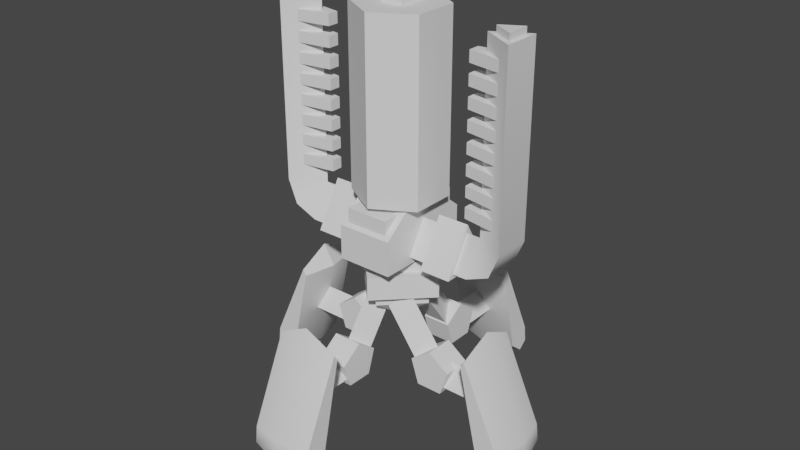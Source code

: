 # Source: crawler_aa.blend  (saved by Blender 2.80.75; exported with 4.5.12 LTS)
import bpy
from mathutils import Matrix  # noqa: F401  (used for matrix-valued properties, if any)

bpy.ops.wm.read_factory_settings(use_empty=True)
scene = bpy.context.scene
scene.name = 'Scene'

# ---- collections
col_collection = bpy.data.collections.new('Collection'); scene.collection.children.link(col_collection)

# ---- world
world_world = bpy.data.worlds.new('World'); scene.world = world_world
world_world.use_nodes = True; world_world.node_tree.nodes.clear()
_N = world_world.node_tree.nodes; _L = world_world.node_tree.links
n0 = _N.new('ShaderNodeOutputWorld'); n0.name = 'World Output'; n0.location = (300, 300)
n1 = _N.new('ShaderNodeBackground'); n1.name = 'Background'; n1.location = (10, 300)
n1.inputs[0].default_value = (0.05088, 0.05088, 0.05088, 1.0)
_L.new(n1.outputs[0], n0.inputs[0])
n0.is_active_output = True
world_world.color = (0.05088, 0.05088, 0.05088)
world_world.use_sun_shadow = False
world_world.sun_shadow_jitter_overblur = 0.0

# ---- meshes
me_cube_003 = bpy.data.meshes.new('Cube.003')
me_cube_003.from_pydata([(-1.647, -0.2632, 1.854), (-1.594, -0.2632, 1.764), (-1.9, -0.2632, 0.4022), (-2.111, -0.2632, 0.2299), (-2.246, -0.2632, 0.344), (-2.216, -0.2632, 0.601), (-1.659, 0.2165, 2.091), (-1.477, 0.2165, 1.783), (-1.801, 0.2165, 0.3412), (-2.112, 0.2165, 0.08726), (-2.361, 0.2165, 0.2983), (-2.323, 0.2165, 0.6307), (-1.647, 0.6962, 1.854), (-1.594, 0.6962, 1.764), (-1.9, 0.6962, 0.4022), (-2.111, 0.6962, 0.2299), (-2.246, 0.6962, 0.344), (-2.216, 0.6962, 0.601), (-1.903, 0.3572, 0.4451), (-1.903, 0.07568, 0.4451), (-1.93, 0.2165, -0.2323), (-2.175, 0.2165, 0.3712), (-1.708, 0.3838, 1.046), (-0.9848, 0.2158, 1.382), (-0.9848, 0.3838, 1.046), (-1.708, 0.2158, 1.382), (-1.708, 0.04777, 1.046), (-0.9848, 0.04777, 1.046), (-1.066, 0.4282, 0.9544), (-1.066, 0.003444, 0.9544), (-1.184, 0.4282, 1.318), (-1.184, 0.003444, 1.318), (-0.8745, 0.4282, 1.543), (-0.6928, 0.3838, 1.177), (-0.2672, 0.2158, 2.342), (0.00545, 0.3838, 2.146), (-0.9654, 0.2158, 1.374), (-0.6928, 0.04777, 1.177), (-0.8745, 0.003444, 1.543), (0.00545, 0.04777, 2.146), (-0.6834, 0.003444, 0.9544), (-0.6834, 0.4282, 0.9544), (-0.5653, 0.003444, 1.318), (-0.5653, 0.4282, 1.318), (0.2632, -1.647, 1.854), (0.2632, -1.594, 1.764), (0.2632, -1.9, 0.4022), (0.2632, -2.111, 0.2299), (0.2632, -2.246, 0.344), (0.2632, -2.216, 0.601), (-0.2165, -1.659, 2.091), (-0.2165, -1.477, 1.783), (-0.2165, -1.801, 0.3412), (-0.2165, -2.112, 0.08726), (-0.2165, -2.361, 0.2983), (-0.2165, -2.323, 0.6307), (-0.6962, -1.647, 1.854), (-0.6962, -1.594, 1.764), (-0.6962, -1.9, 0.4022), (-0.6962, -2.111, 0.2299), (-0.6962, -2.246, 0.344), (-0.6962, -2.216, 0.601), (-0.3572, -1.903, 0.4451), (-0.07568, -1.903, 0.4451), (-0.2165, -1.93, -0.2323), (-0.2165, -2.175, 0.3712), (-0.3838, -1.708, 1.046), (-0.2158, -0.9848, 1.382), (-0.3838, -0.9848, 1.046), (-0.2158, -1.708, 1.382), (-0.04777, -1.708, 1.046), (-0.04777, -0.9848, 1.046), (-0.4282, -1.066, 0.9544), (-0.003444, -1.066, 0.9544), (-0.4282, -1.184, 1.318), (-0.003444, -1.184, 1.318), (-0.4282, -0.8745, 1.543), (-0.3838, -0.6928, 1.177), (-0.2158, -0.2672, 2.342), (-0.3838, 0.00545, 2.146), (-0.2158, -0.9654, 1.374), (-0.04777, -0.6928, 1.177), (-0.003444, -0.8745, 1.543), (-0.04777, 0.00545, 2.146), (-0.003444, -0.6834, 0.9544), (-0.4282, -0.6834, 0.9544), (-0.003444, -0.5653, 1.318), (-0.4282, -0.5653, 1.318), (1.647, 0.2632, 1.854), (1.594, 0.2632, 1.764), (1.9, 0.2632, 0.4022), (2.111, 0.2632, 0.2299), (2.246, 0.2632, 0.344), (2.216, 0.2632, 0.601), (1.659, -0.2165, 2.091), (1.477, -0.2165, 1.783), (1.801, -0.2165, 0.3412), (2.112, -0.2165, 0.08726), (2.361, -0.2165, 0.2983), (2.323, -0.2165, 0.6307), (1.647, -0.6962, 1.854), (1.594, -0.6962, 1.764), (1.9, -0.6962, 0.4022), (2.111, -0.6962, 0.2299), (2.246, -0.6962, 0.344), (2.216, -0.6962, 0.601), (1.903, -0.3572, 0.4451), (1.903, -0.07568, 0.4451), (1.93, -0.2165, -0.2323), (2.175, -0.2165, 0.3712), (1.708, -0.3838, 1.046), (0.9848, -0.2158, 1.382), (0.9848, -0.3838, 1.046), (1.708, -0.2158, 1.382), (1.708, -0.04777, 1.046), (0.9848, -0.04777, 1.046), (1.066, -0.4282, 0.9544), (1.066, -0.003444, 0.9544), (1.184, -0.4282, 1.318), (1.184, -0.003444, 1.318), (0.8745, -0.4282, 1.543), (0.6928, -0.3838, 1.177), (0.2672, -0.2158, 2.342), (-0.00545, -0.3838, 2.146), (0.9654, -0.2158, 1.374), (0.6928, -0.04777, 1.177), (0.8745, -0.003444, 1.543), (-0.00545, -0.04777, 2.146), (0.6834, -0.003444, 0.9544), (0.6834, -0.4282, 0.9544), (0.5653, -0.003444, 1.318), (0.5653, -0.4282, 1.318), (-0.2632, 1.647, 1.854), (-0.2632, 1.594, 1.764), (-0.2632, 1.9, 0.4022), (-0.2632, 2.111, 0.2299), (-0.2632, 2.246, 0.344), (-0.2632, 2.216, 0.601), (0.2165, 1.659, 2.091), (0.2165, 1.477, 1.783), (0.2165, 1.801, 0.3412), (0.2165, 2.112, 0.08726), (0.2165, 2.361, 0.2983), (0.2165, 2.323, 0.6307), (0.6962, 1.647, 1.854), (0.6962, 1.594, 1.764), (0.6962, 1.9, 0.4022), (0.6962, 2.111, 0.2299), (0.6962, 2.246, 0.344), (0.6962, 2.216, 0.601), (0.3572, 1.903, 0.4451), (0.07568, 1.903, 0.4451), (0.2165, 1.93, -0.2323), (0.2165, 2.175, 0.3712), (0.3838, 1.708, 1.046), (0.2158, 0.9848, 1.382), (0.3838, 0.9848, 1.046), (0.2158, 1.708, 1.382), (0.04777, 1.708, 1.046), (0.04777, 0.9848, 1.046), (0.4282, 1.066, 0.9544), (0.003444, 1.066, 0.9544), (0.4282, 1.184, 1.318), (0.003444, 1.184, 1.318), (0.4282, 0.8745, 1.543), (0.3838, 0.6928, 1.177), (0.2158, 0.2672, 2.342), (0.3838, -0.00545, 2.146), (0.2158, 0.9654, 1.374), (0.04777, 0.6928, 1.177), (0.003444, 0.8745, 1.543), (0.04777, -0.00545, 2.146), (0.003444, 0.6834, 0.9544), (0.4282, 0.6834, 0.9544), (0.003444, 0.5653, 1.318), (0.4282, 0.5653, 1.318), (1.339, -0.2844, 2.795), (1.339, 0.2844, 2.795), (1.688, 0.2844, 2.939), (1.688, -0.2844, 2.939), (1.832, 0.2844, 3.287), (1.339, -2.406e-08, 3.287), (1.832, -0.2844, 3.287), (1.832, 0.2844, 6.031), (1.339, -2.406e-08, 6.031), (1.832, -0.2844, 6.031), (1.77, 0.1773, 6.031), (1.463, -5.292e-08, 6.031), (1.77, -0.1773, 6.031), (1.77, -0.1773, 6.135), (1.463, -4.783e-07, 6.135), (1.77, 0.1773, 6.135), (-1.339, -0.2844, 2.795), (-1.339, 0.2844, 2.795), (-1.688, 0.2844, 2.939), (-1.688, -0.2844, 2.939), (-1.832, 0.2844, 3.287), (-1.339, 7.89e-09, 3.287), (-1.832, -0.2844, 3.287), (-1.832, 0.2844, 6.031), (-1.339, 7.89e-09, 6.031), (-1.832, -0.2844, 6.031), (-1.77, 0.1773, 6.031), (-1.463, -1.803e-08, 6.031), (-1.77, -0.1773, 6.031), (-1.77, -0.1773, 6.135), (-1.463, -4.434e-07, 6.135), (-1.77, 0.1773, 6.135), (-0.3184, -0.6866, 3.453), (0.411, 0.739, 2.689), (-0.3184, 0.6866, 3.453), (0.411, -0.739, 2.689), (0.3184, -0.6866, 3.453), (-0.411, 0.739, 2.689), (0.3184, 0.6866, 3.453), (-0.411, -0.739, 2.689), (0.411, 0.739, 3.197), (0.411, 0.3523, 3.511), (0.411, -0.3523, 3.511), (0.411, -0.739, 3.197), (-0.411, 0.3523, 3.511), (-0.411, 0.739, 3.197), (-0.411, -0.739, 3.197), (-0.411, -0.3523, 3.511), (-0.3184, 0.6866, 3.075), (-0.3184, -0.6866, 3.075), (0.3184, 0.6866, 3.075), (0.3184, -0.6866, 3.075), (3.448e-08, 0.6653, 3.535), (3.448e-08, 0.6653, 6.158), (0.5762, 0.3327, 3.535), (0.5762, 0.3327, 6.158), (0.5762, -0.3327, 3.535), (0.5762, -0.3327, 6.158), (-9.771e-08, -0.6653, 3.535), (-9.771e-08, -0.6653, 6.158), (-0.5762, -0.3327, 3.535), (-0.5762, -0.3327, 6.158), (-0.5762, 0.3327, 3.535), (-0.5762, 0.3327, 6.158), (-0.1698, -0.1698, 6.299), (-0.1698, 0.1698, 6.299), (0.1698, -0.1698, 6.299), (0.1698, 0.1698, 6.299), (-0.1698, -0.1698, 6.153), (-0.1698, 0.1698, 6.153), (0.1698, 0.1698, 6.153), (0.1698, -0.1698, 6.153), (-2.887e-08, -0.519, 2.652), (-0.519, 2.887e-08, 2.652), (0.519, -2.887e-08, 2.652), (2.887e-08, 0.519, 2.652), (-1.371e-08, -0.2464, 1.801), (-2.887e-08, -0.519, 1.993), (-0.2464, 1.371e-08, 1.801), (-0.519, 2.887e-08, 1.993), (0.2464, -1.371e-08, 1.801), (0.519, -2.887e-08, 1.993), (1.371e-08, 0.2464, 1.801), (2.887e-08, 0.519, 1.993), (-3.847e-08, -0.6915, 2.496), (-0.6915, 3.847e-08, 2.496), (0.6915, -3.847e-08, 2.496), (3.847e-08, 0.6915, 2.496), (-3.847e-08, -0.6915, 2.15), (-0.6915, 3.847e-08, 2.15), (0.6915, -3.847e-08, 2.15), (3.847e-08, 0.6915, 2.15), (-1.146, -0.08457, 3.536), (-1.146, -0.08457, 3.7), (-1.146, 0.08457, 3.536), (-1.146, 0.08457, 3.7), (-1.146, -0.08457, 4.729), (-1.146, -0.08457, 4.892), (-1.146, 0.08457, 4.729), (-1.146, 0.08457, 4.892), (-1.146, -0.08457, 4.132), (-1.146, -0.08457, 4.296), (-1.146, 0.08457, 4.132), (-1.146, 0.08457, 4.296), (-1.146, -0.08457, 5.325), (-1.146, -0.08457, 5.489), (-1.146, 0.08457, 5.325), (-1.146, 0.08457, 5.489), (-1.146, -0.08457, 4.43), (-1.146, -0.08457, 4.594), (-1.146, 0.08457, 4.43), (-1.146, 0.08457, 4.594), (-1.146, -0.08457, 5.623), (-1.146, -0.08457, 5.787), (-1.146, 0.08457, 5.623), (-1.146, 0.08457, 5.787), (-1.146, -0.08457, 3.834), (-1.146, -0.08457, 3.998), (-1.146, 0.08457, 3.834), (-1.146, 0.08457, 3.998), (-1.146, -0.08457, 5.027), (-1.146, -0.08457, 5.191), (-1.146, 0.08457, 5.027), (-1.146, 0.08457, 5.191), (-1.787, 0.1962, 5.191), (-1.787, 0.1962, 5.027), (-1.787, -0.1962, 5.027), (-1.787, -0.1962, 5.191), (-1.787, 0.1962, 3.998), (-1.787, 0.1962, 3.834), (-1.787, -0.1962, 3.834), (-1.787, -0.1962, 3.998), (-1.787, 0.1962, 5.787), (-1.787, 0.1962, 5.623), (-1.787, -0.1962, 5.623), (-1.787, -0.1962, 5.787), (-1.787, 0.1962, 4.594), (-1.787, 0.1962, 4.43), (-1.787, -0.1962, 4.43), (-1.787, -0.1962, 4.594), (-1.787, 0.1962, 5.489), (-1.787, 0.1962, 5.325), (-1.787, -0.1962, 5.325), (-1.787, -0.1962, 5.489), (-1.787, 0.1962, 4.296), (-1.787, 0.1962, 4.132), (-1.787, -0.1962, 4.132), (-1.787, -0.1962, 4.296), (-1.787, 0.1962, 4.892), (-1.787, 0.1962, 4.729), (-1.787, -0.1962, 4.729), (-1.787, -0.1962, 4.892), (-1.787, 0.1962, 3.7), (-1.787, 0.1962, 3.536), (-1.787, -0.1962, 3.536), (-1.787, -0.1962, 3.7), (1.146, -0.08457, 3.536), (1.146, -0.08457, 3.7), (1.146, 0.08457, 3.536), (1.146, 0.08457, 3.7), (1.146, -0.08457, 4.729), (1.146, -0.08457, 4.892), (1.146, 0.08457, 4.729), (1.146, 0.08457, 4.892), (1.146, -0.08457, 4.132), (1.146, -0.08457, 4.296), (1.146, 0.08457, 4.132), (1.146, 0.08457, 4.296), (1.146, -0.08457, 5.325), (1.146, -0.08457, 5.489), (1.146, 0.08457, 5.325), (1.146, 0.08457, 5.489), (1.146, -0.08457, 4.43), (1.146, -0.08457, 4.594), (1.146, 0.08457, 4.43), (1.146, 0.08457, 4.594), (1.146, -0.08457, 5.623), (1.146, -0.08457, 5.787), (1.146, 0.08457, 5.623), (1.146, 0.08457, 5.787), (1.146, -0.08457, 3.834), (1.146, -0.08457, 3.998), (1.146, 0.08457, 3.834), (1.146, 0.08457, 3.998), (1.146, -0.08457, 5.027), (1.146, -0.08457, 5.191), (1.146, 0.08457, 5.027), (1.146, 0.08457, 5.191), (1.787, 0.1962, 5.191), (1.787, 0.1962, 5.027), (1.787, -0.1962, 5.027), (1.787, -0.1962, 5.191), (1.787, 0.1962, 3.998), (1.787, 0.1962, 3.834), (1.787, -0.1962, 3.834), (1.787, -0.1962, 3.998), (1.787, 0.1962, 5.787), (1.787, 0.1962, 5.623), (1.787, -0.1962, 5.623), (1.787, -0.1962, 5.787), (1.787, 0.1962, 4.594), (1.787, 0.1962, 4.43), (1.787, -0.1962, 4.43), (1.787, -0.1962, 4.594), (1.787, 0.1962, 5.489), (1.787, 0.1962, 5.325), (1.787, -0.1962, 5.325), (1.787, -0.1962, 5.489), (1.787, 0.1962, 4.296), (1.787, 0.1962, 4.132), (1.787, -0.1962, 4.132), (1.787, -0.1962, 4.296), (1.787, 0.1962, 4.892), (1.787, 0.1962, 4.729), (1.787, -0.1962, 4.729), (1.787, -0.1962, 4.892), (1.787, 0.1962, 3.7), (1.787, 0.1962, 3.536), (1.787, -0.1962, 3.536), (1.787, -0.1962, 3.7), (-4.102e-23, -8.083e-09, 3.287), (1.444e-15, 0.2844, 2.795), (-1.444e-15, -0.2844, 2.795), (1.139, -0.3902, 2.734), (1.139, 0.3902, 2.734), (1.139, 1.509e-08, 3.41), (0.6731, -0.3902, 2.734), (0.6731, 0.3902, 2.734), (0.6731, -1.196e-07, 3.41), (-1.139, -0.3902, 2.734), (-1.139, 0.3902, 2.734), (-1.139, 1.509e-08, 3.41), (-0.6731, -0.3902, 2.734), (-0.6731, 0.3902, 2.734), (-0.6731, -1.196e-07, 3.41)], [], [(4, 2, 5), (0, 1, 7), (1, 2, 8), (8, 2, 3), (3, 4, 10), (4, 5, 11), (11, 5, 0), (16, 14, 15), (12, 6, 7), (13, 7, 8), (15, 14, 8), (15, 9, 10), (16, 10, 11), (12, 17, 11), (20, 18, 19), (20, 19, 21), (20, 21, 18), (43, 38, 42), (26, 24, 27), (25, 24, 22), (26, 25, 22), (23, 26, 27), (40, 43, 42), (32, 43, 41), (29, 41, 40), (31, 28, 29), (38, 30, 31), (37, 35, 39), (35, 34, 39), (36, 35, 33), (34, 37, 39), (31, 29, 40), (48, 46, 49), (44, 45, 51), (45, 46, 52), (52, 46, 47), (47, 48, 54), (48, 49, 55), (55, 49, 44), (60, 58, 59), (56, 50, 51), (57, 51, 52), (59, 58, 52), (59, 53, 54), (60, 54, 55), (56, 61, 55), (64, 62, 63), (64, 63, 65), (64, 65, 62), (87, 82, 86), (70, 68, 71), (69, 68, 66), (70, 69, 66), (67, 70, 71), (84, 87, 86), (76, 87, 85), (73, 85, 84), (74, 73, 75), (82, 74, 75), (81, 79, 83), (79, 78, 83), (80, 79, 77), (78, 81, 83), (75, 84, 86), (92, 90, 93), (88, 89, 95), (89, 90, 96), (96, 90, 91), (91, 92, 98), (92, 93, 99), (99, 93, 88), (104, 102, 103), (100, 94, 95), (101, 95, 96), (103, 102, 96), (103, 97, 98), (104, 98, 99), (100, 105, 99), (108, 106, 107), (108, 107, 109), (108, 109, 106), (131, 126, 130), (114, 112, 115), (113, 112, 110), (114, 113, 110), (111, 114, 115), (128, 131, 130), (120, 131, 129), (117, 129, 128), (118, 117, 119), (126, 118, 119), (125, 123, 127), (123, 122, 127), (124, 123, 121), (122, 125, 127), (119, 128, 130), (136, 134, 137), (132, 133, 139), (133, 134, 140), (140, 134, 135), (135, 136, 142), (136, 137, 143), (143, 137, 132), (148, 146, 147), (144, 138, 139), (145, 139, 140), (147, 146, 140), (147, 141, 142), (148, 142, 143), (144, 149, 143), (152, 150, 151), (152, 151, 153), (152, 153, 150), (175, 170, 174), (154, 159, 158), (154, 155, 156), (158, 157, 154), (155, 158, 159), (172, 175, 174), (164, 175, 173), (161, 173, 172), (162, 161, 163), (170, 162, 163), (169, 167, 171), (167, 166, 171), (168, 167, 165), (166, 169, 171), (163, 172, 174), (176, 177, 178), (182, 179, 178), (181, 179, 182), (181, 176, 179), (177, 181, 178), (180, 178, 181), (180, 181, 184), (180, 183, 185), (181, 182, 185), (185, 183, 184), (189, 191, 190), (186, 187, 190), (188, 186, 191), (188, 189, 190), (192, 195, 194), (198, 196, 194), (197, 198, 195), (197, 195, 192), (193, 194, 197), (196, 197, 194), (200, 197, 196), (196, 198, 201), (201, 198, 197), (201, 200, 199), (205, 206, 207), (206, 203, 202), (207, 202, 204), (204, 203, 206), (396, 397, 193), (397, 398, 192), (398, 396, 197), (219, 215, 211), (220, 221, 213), (214, 210, 208), (209, 215, 213), (217, 223, 218), (218, 219, 211), (218, 222, 219), (220, 216, 221), (221, 209, 213), (212, 208, 225), (214, 212, 227), (210, 214, 226), (208, 210, 224), (229, 230, 228), (231, 232, 230), (233, 234, 232), (235, 236, 234), (237, 235, 233), (237, 238, 236), (239, 228, 238), (234, 236, 238), (242, 243, 241), (243, 242, 247), (240, 241, 245), (242, 240, 244), (241, 243, 246), (250, 253, 257), (251, 257, 259), (249, 259, 255), (248, 255, 253), (249, 250, 251), (254, 253, 255), (258, 255, 259), (256, 259, 257), (252, 257, 253), (258, 252, 254), (262, 264, 266), (263, 266, 267), (261, 267, 265), (260, 265, 264), (262, 261, 260), (265, 266, 264), (270, 269, 268), (295, 307, 293), (285, 314, 284), (270, 328, 271), (274, 273, 272), (294, 306, 305), (271, 331, 269), (293, 306, 292), (270, 330, 329), (278, 277, 276), (282, 316, 283), (269, 330, 268), (282, 281, 280), (283, 319, 281), (290, 308, 291), (286, 285, 284), (282, 318, 317), (291, 311, 289), (298, 300, 299), (290, 289, 288), (281, 318, 280), (290, 310, 309), (299, 303, 297), (294, 293, 292), (289, 310, 288), (274, 324, 275), (298, 302, 301), (298, 297, 296), (275, 327, 273), (297, 302, 296), (278, 320, 279), (274, 326, 325), (286, 314, 313), (278, 322, 321), (287, 315, 285), (294, 304, 295), (277, 322, 276), (273, 326, 272), (286, 312, 287), (279, 323, 277), (333, 334, 332), (357, 368, 359), (378, 349, 348), (392, 334, 335), (337, 338, 336), (369, 356, 358), (333, 392, 335), (370, 357, 356), (393, 332, 334), (341, 342, 340), (380, 346, 347), (394, 333, 332), (345, 346, 344), (345, 380, 347), (372, 354, 355), (349, 350, 348), (381, 344, 346), (353, 372, 355), (364, 362, 363), (353, 354, 352), (382, 345, 344), (373, 352, 354), (361, 364, 363), (357, 358, 356), (374, 353, 352), (388, 338, 339), (365, 360, 362), (361, 362, 360), (337, 388, 339), (366, 361, 360), (384, 342, 343), (389, 336, 338), (377, 348, 350), (385, 340, 342), (349, 376, 351), (368, 358, 359), (386, 341, 340), (390, 337, 336), (376, 350, 351), (341, 384, 343), (176, 181, 396), (177, 176, 398), (181, 177, 397), (401, 400, 403), (399, 402, 403), (399, 401, 404), (400, 401, 399), (403, 402, 404), (409, 406, 407), (405, 406, 409), (410, 407, 405), (406, 405, 407), (409, 410, 408), (0, 5, 1), (1, 5, 2), (2, 4, 3), (0, 7, 6), (1, 8, 7), (8, 3, 9), (3, 10, 9), (4, 11, 10), (11, 0, 6), (14, 17, 13), (13, 17, 12), (17, 14, 16), (12, 7, 13), (13, 8, 14), (15, 8, 9), (15, 10, 16), (16, 11, 17), (12, 11, 6), (43, 32, 38), (26, 22, 24), (25, 23, 24), (23, 25, 26), (40, 41, 43), (28, 30, 41), (30, 32, 41), (29, 28, 41), (31, 30, 28), (38, 32, 30), (37, 33, 35), (36, 34, 35), (34, 36, 37), (42, 38, 40), (38, 31, 40), (44, 49, 45), (45, 49, 46), (46, 48, 47), (44, 51, 50), (45, 52, 51), (52, 47, 53), (47, 54, 53), (48, 55, 54), (55, 44, 50), (58, 61, 57), (57, 61, 56), (61, 58, 60), (56, 51, 57), (57, 52, 58), (59, 52, 53), (59, 54, 60), (60, 55, 61), (56, 55, 50), (87, 76, 82), (70, 66, 68), (69, 67, 68), (67, 69, 70), (84, 85, 87), (72, 74, 85), (74, 76, 85), (73, 72, 85), (74, 72, 73), (82, 76, 74), (81, 77, 79), (80, 78, 79), (78, 80, 81), (86, 82, 75), (75, 73, 84), (88, 93, 89), (89, 93, 90), (90, 92, 91), (88, 95, 94), (89, 96, 95), (96, 91, 97), (91, 98, 97), (92, 99, 98), (99, 88, 94), (102, 105, 101), (101, 105, 100), (105, 102, 104), (100, 95, 101), (101, 96, 102), (103, 96, 97), (103, 98, 104), (104, 99, 105), (100, 99, 94), (131, 120, 126), (114, 110, 112), (113, 111, 112), (111, 113, 114), (128, 129, 131), (116, 118, 129), (118, 120, 129), (117, 116, 129), (118, 116, 117), (126, 120, 118), (125, 121, 123), (124, 122, 123), (122, 124, 125), (130, 126, 119), (119, 117, 128), (132, 137, 133), (133, 137, 134), (134, 136, 135), (132, 139, 138), (133, 140, 139), (140, 135, 141), (135, 142, 141), (136, 143, 142), (143, 132, 138), (146, 149, 145), (145, 149, 144), (149, 146, 148), (144, 139, 145), (145, 140, 146), (147, 140, 141), (147, 142, 148), (148, 143, 149), (144, 143, 138), (175, 164, 170), (154, 156, 159), (154, 157, 155), (155, 157, 158), (172, 173, 175), (160, 162, 173), (162, 164, 173), (161, 160, 173), (162, 160, 161), (170, 164, 162), (169, 165, 167), (168, 166, 167), (166, 168, 169), (174, 170, 163), (163, 161, 172), (176, 178, 179), (182, 178, 180), (180, 184, 183), (180, 185, 182), (181, 185, 184), (186, 190, 191), (188, 191, 189), (188, 190, 187), (192, 194, 193), (198, 194, 195), (200, 196, 199), (196, 201, 199), (201, 197, 200), (206, 202, 207), (207, 204, 205), (204, 206, 205), (396, 193, 197), (397, 192, 193), (398, 197, 192), (219, 222, 215), (213, 215, 220), (215, 222, 223), (220, 215, 223), (214, 208, 212), (209, 211, 215), (217, 220, 223), (211, 209, 218), (209, 216, 217), (218, 209, 217), (218, 223, 222), (220, 217, 216), (221, 216, 209), (212, 225, 227), (214, 227, 226), (210, 226, 224), (208, 224, 225), (229, 231, 230), (231, 233, 232), (233, 235, 234), (235, 237, 236), (233, 231, 237), (231, 229, 237), (229, 239, 237), (237, 239, 238), (239, 229, 228), (238, 228, 234), (228, 230, 234), (230, 232, 234), (242, 241, 240), (243, 247, 246), (240, 245, 244), (242, 244, 247), (241, 246, 245), (250, 248, 253), (251, 250, 257), (249, 251, 259), (248, 249, 255), (249, 248, 250), (254, 252, 253), (258, 254, 255), (256, 258, 259), (252, 256, 257), (258, 256, 252), (262, 260, 264), (263, 262, 266), (261, 263, 267), (260, 261, 265), (262, 263, 261), (265, 267, 266), (270, 271, 269), (295, 304, 307), (285, 315, 314), (270, 329, 328), (274, 275, 273), (294, 292, 306), (271, 328, 331), (293, 307, 306), (270, 268, 330), (278, 279, 277), (282, 317, 316), (269, 331, 330), (282, 283, 281), (283, 316, 319), (290, 309, 308), (286, 287, 285), (282, 280, 318), (291, 308, 311), (298, 301, 300), (290, 291, 289), (281, 319, 318), (290, 288, 310), (299, 300, 303), (294, 295, 293), (289, 311, 310), (274, 325, 324), (298, 296, 302), (298, 299, 297), (275, 324, 327), (297, 303, 302), (278, 321, 320), (274, 272, 326), (286, 284, 314), (278, 276, 322), (287, 312, 315), (294, 305, 304), (277, 323, 322), (273, 327, 326), (286, 313, 312), (279, 320, 323), (333, 335, 334), (357, 371, 368), (378, 379, 349), (392, 393, 334), (337, 339, 338), (369, 370, 356), (333, 395, 392), (370, 371, 357), (393, 394, 332), (341, 343, 342), (380, 381, 346), (394, 395, 333), (345, 347, 346), (345, 383, 380), (372, 373, 354), (349, 351, 350), (381, 382, 344), (353, 375, 372), (364, 365, 362), (353, 355, 354), (382, 383, 345), (373, 374, 352), (361, 367, 364), (357, 359, 358), (374, 375, 353), (388, 389, 338), (365, 366, 360), (361, 363, 362), (337, 391, 388), (366, 367, 361), (384, 385, 342), (389, 390, 336), (377, 378, 348), (385, 386, 340), (349, 379, 376), (368, 369, 358), (386, 387, 341), (390, 391, 337), (376, 377, 350), (341, 387, 384), (176, 396, 398), (177, 398, 397), (181, 397, 396), (401, 403, 404), (399, 403, 400), (399, 404, 402), (409, 407, 410), (405, 409, 408), (410, 405, 408)])
me_cube_003.polygons.foreach_set('use_smooth', [0, 0, 1, 1, 1, 1, 1, 0, 0, 1, 1, 1, 1, 1, 0, 0, 0, 0, 0, 0, 0, 0, 0, 0, 0, 0, 0, 0, 0, 0, 0, 0, 0, 0, 1, 1, 1, 1, 1, 0, 0, 1, 1, 1, 1, 1, 0, 0, 0, 0, 0, 0, 0, 0, 0, 0, 0, 0, 0, 0, 0, 0, 0, 0, 0, 0, 1, 1, 1, 1, 1, 0, 0, 1, 1, 1, 1, 1, 0, 0, 0, 0, 0, 0, 0, 0, 0, 0, 0, 0, 0, 0, 0, 0, 0, 0, 0, 0, 1, 1, 1, 1, 1, 0, 0, 1, 1, 1, 1, 1, 0, 0, 0, 0, 0, 0, 0, 0, 0, 0, 0, 0, 0, 0, 0, 0, 0, 0, 1, 1, 1, 1, 1, 1, 1, 1, 1, 0, 0, 0, 0, 0, 1, 1, 1, 1, 1, 1, 1, 1, 1, 0, 0, 0, 0, 0, 1, 1, 1, 0, 0, 0, 0, 0, 0, 0, 0, 0, 0, 0, 0, 0, 0, 0, 0, 0, 0, 0, 0, 0, 0, 0, 0, 0, 0, 0, 0, 0, 0, 0, 0, 0, 0, 0, 0, 0, 0, 0, 0, 0, 0, 0, 0, 0, 0, 0, 0, 0, 0, 0, 0, 0, 0, 0, 0, 0, 0, 0, 0, 0, 0, 0, 0, 0, 0, 0, 0, 0, 0, 0, 0, 0, 0, 0, 0, 0, 0, 0, 0, 0, 0, 0, 0, 0, 0, 0, 0, 0, 0, 0, 0, 0, 0, 0, 0, 0, 0, 0, 0, 0, 0, 0, 0, 0, 0, 0, 0, 0, 0, 0, 0, 0, 0, 0, 0, 0, 0, 0, 0, 0, 0, 1, 1, 1, 0, 0, 0, 0, 0, 0, 0, 0, 0, 0, 0, 0, 0, 0, 1, 1, 1, 1, 1, 0, 0, 0, 0, 1, 1, 1, 1, 1, 0, 0, 0, 0, 0, 0, 0, 0, 0, 0, 0, 0, 0, 0, 0, 0, 0, 0, 0, 1, 1, 1, 1, 1, 0, 0, 0, 0, 1, 1, 1, 1, 1, 0, 0, 0, 0, 0, 0, 0, 0, 0, 0, 0, 0, 0, 0, 0, 0, 0, 0, 0, 1, 1, 1, 1, 1, 0, 0, 0, 0, 1, 1, 1, 1, 1, 0, 0, 0, 0, 0, 0, 0, 0, 0, 0, 0, 0, 0, 0, 0, 0, 0, 0, 0, 1, 1, 1, 1, 1, 0, 0, 0, 0, 1, 1, 1, 1, 1, 0, 0, 0, 0, 0, 0, 0, 0, 0, 0, 0, 0, 0, 0, 0, 1, 1, 1, 1, 1, 0, 0, 0, 1, 1, 1, 1, 1, 0, 0, 0, 1, 1, 1, 0, 0, 0, 0, 0, 0, 0, 0, 0, 0, 0, 0, 0, 0, 0, 0, 0, 0, 0, 0, 0, 0, 0, 0, 0, 0, 0, 0, 0, 0, 0, 0, 0, 0, 0, 0, 0, 0, 0, 0, 0, 0, 0, 0, 0, 0, 0, 0, 0, 0, 0, 0, 0, 0, 0, 0, 0, 0, 0, 0, 0, 0, 0, 0, 0, 0, 0, 0, 0, 0, 0, 0, 0, 0, 0, 0, 0, 0, 0, 0, 0, 0, 0, 0, 0, 0, 0, 0, 0, 0, 0, 0, 0, 0, 0, 0, 0, 0, 0, 0, 0, 0, 0, 0, 0, 0, 0, 0, 0, 0, 0, 0, 0, 0, 0, 0, 0, 0, 0, 0, 0, 0, 0, 0, 0, 0, 0, 0, 0, 0, 1, 1, 1, 0, 0, 0, 0, 0, 0])
_k = set([(176, 179), (176, 398), (177, 178), (177, 397), (178, 180), (179, 182), (180, 183), (181, 184), (181, 396), (182, 185), (183, 185), (192, 195), (192, 398), (193, 194), (193, 397), (194, 196), (195, 198), (196, 199), (197, 200), (197, 396), (198, 201), (199, 201)])
me_cube_003.attributes.new('sharp_edge', 'BOOLEAN', 'EDGE').data.foreach_set('value', [ (min(e.vertices), max(e.vertices)) in _k for e in me_cube_003.edges])
_uv = me_cube_003.uv_layers.new(name='UVMap')
_uv.uv.foreach_set('vector', [0.4163, 0.4878, 0.457, 0.5044, 0.4129, 0.5201, 0.5596, 0.1094, 0.5486, 0.1164, 0.5106, 0.06752, 0.5486, 0.1164, 0.4203, 0.2353, 0.3749, 0.1934, 0.3749, 0.1934, 0.4203, 0.2353, 0.399, 0.2621, 0.399, 0.2621, 0.3924, 0.2832, 0.3314, 0.2718, 0.3924, 0.2832, 0.3903, 0.3156, 0.3286, 0.3137, 0.3286, 0.3137, 0.3903, 0.3156, 0.391, 0.4881, 0.4163, 0.4878, 0.457, 0.5044, 0.4359, 0.4776, 0.5596, 0.1094, 0.5484, 0.04325, 0.5106, 0.06752, 0.5486, 0.1164, 0.5106, 0.06752, 0.3749, 0.1934, 0.399, 0.2621, 0.4203, 0.2353, 0.3749, 0.1934, 0.399, 0.2621, 0.3436, 0.2328, 0.3314, 0.2718, 0.3924, 0.2832, 0.3314, 0.2718, 0.3286, 0.3137, 0.391, 0.4881, 0.3903, 0.3156, 0.3286, 0.3137, 0.579, 0.2324, 0.5122, 0.1771, 0.5398, 0.1551, 0.579, 0.2324, 0.5398, 0.1551, 0.579, 0.1508, 0.579, 0.2324, 0.4994, 0.2144, 0.5122, 0.1771, 0.2907, 0.8034, 0.2375, 0.8513, 0.2375, 0.8034, 0.9044, 0.8122, 0.995, 0.7701, 0.995, 0.8122, 0.9044, 0.7231, 0.995, 0.7701, 0.9044, 0.7701, 0.9044, 0.8122, 0.8622, 0.7912, 0.9044, 0.7701, 0.995, 0.8593, 0.9044, 0.8122, 0.995, 0.8122, 0.2375, 0.7555, 0.2907, 0.8034, 0.2375, 0.8034, 0.1956, 0.06017, 0.2237, 0.02143, 0.2693, 0.03622, 0.2375, 0.9471, 0.2907, 0.995, 0.2375, 0.995, 0.2375, 0.8992, 0.2907, 0.9471, 0.2375, 0.9471, 0.2375, 0.8513, 0.2907, 0.8992, 0.2375, 0.8992, 0.995, 0.5754, 0.8453, 0.6176, 0.8453, 0.5754, 0.8453, 0.6176, 0.8032, 0.5965, 0.8453, 0.5754, 0.995, 0.6646, 0.8453, 0.6176, 0.995, 0.6176, 0.8453, 0.5284, 0.995, 0.5754, 0.8453, 0.5754, 0.2237, 0.09892, 0.1956, 0.06017, 0.2237, 0.02143, 0.4176, 0.4484, 0.4582, 0.4318, 0.4141, 0.4162, 0.4739, 0.07113, 0.4629, 0.0782, 0.4249, 0.02928, 0.4629, 0.0782, 0.3346, 0.1971, 0.2892, 0.1551, 0.2892, 0.1551, 0.3346, 0.1971, 0.3133, 0.2239, 0.3133, 0.2239, 0.3067, 0.245, 0.2457, 0.2336, 0.3067, 0.245, 0.3046, 0.2773, 0.2429, 0.2754, 0.2429, 0.2754, 0.3046, 0.2773, 0.3053, 0.4498, 0.4176, 0.4484, 0.4582, 0.4318, 0.4371, 0.4587, 0.4739, 0.07113, 0.4627, 0.005005, 0.4249, 0.02928, 0.4629, 0.0782, 0.4249, 0.02928, 0.2892, 0.1551, 0.3133, 0.2239, 0.3346, 0.1971, 0.2892, 0.1551, 0.3133, 0.2239, 0.2579, 0.1946, 0.2457, 0.2336, 0.3067, 0.245, 0.2457, 0.2336, 0.2429, 0.2754, 0.3053, 0.4498, 0.3046, 0.2773, 0.2429, 0.2754, 0.579, 0.2324, 0.5398, 0.1551, 0.5122, 0.1771, 0.579, 0.2324, 0.5122, 0.1771, 0.4994, 0.2144, 0.579, 0.2324, 0.579, 0.1508, 0.5398, 0.1551, 0.2375, 0.9471, 0.2907, 0.8992, 0.2907, 0.9471, 0.9044, 0.8122, 0.995, 0.7701, 0.995, 0.8122, 0.9044, 0.7231, 0.995, 0.7701, 0.9044, 0.7701, 0.9044, 0.8122, 0.8622, 0.7912, 0.9044, 0.7701, 0.995, 0.8593, 0.9044, 0.8122, 0.995, 0.8122, 0.2907, 0.995, 0.2375, 0.9471, 0.2907, 0.9471, 0.2693, 0.03622, 0.2693, 0.08412, 0.2237, 0.09892, 0.2907, 0.8034, 0.2375, 0.7555, 0.2907, 0.7555, 0.2375, 0.8513, 0.2907, 0.8034, 0.2907, 0.8513, 0.2907, 0.8992, 0.2375, 0.8513, 0.2907, 0.8513, 0.995, 0.5755, 0.8453, 0.6176, 0.8453, 0.5754, 0.8453, 0.6176, 0.8032, 0.5965, 0.8453, 0.5754, 0.995, 0.6646, 0.8453, 0.6176, 0.995, 0.6176, 0.8453, 0.5284, 0.995, 0.5755, 0.8453, 0.5754, 0.2693, 0.08412, 0.1956, 0.06017, 0.2237, 0.02143, 0.4176, 0.4484, 0.4582, 0.4318, 0.4141, 0.4162, 0.4739, 0.07113, 0.4629, 0.0782, 0.4249, 0.02928, 0.4629, 0.0782, 0.3346, 0.1971, 0.2892, 0.1551, 0.2892, 0.1551, 0.3346, 0.1971, 0.3133, 0.2239, 0.3133, 0.2239, 0.3067, 0.245, 0.2457, 0.2336, 0.3067, 0.245, 0.3046, 0.2773, 0.2429, 0.2754, 0.2429, 0.2754, 0.3046, 0.2773, 0.3053, 0.4498, 0.4176, 0.4484, 0.4582, 0.4318, 0.4371, 0.4587, 0.4739, 0.07113, 0.4627, 0.005005, 0.4249, 0.02928, 0.4629, 0.0782, 0.4249, 0.02928, 0.2892, 0.1551, 0.3133, 0.2239, 0.3346, 0.1971, 0.2892, 0.1551, 0.3133, 0.2239, 0.2579, 0.1946, 0.2457, 0.2336, 0.3067, 0.245, 0.2457, 0.2336, 0.2429, 0.2754, 0.3053, 0.4498, 0.3046, 0.2773, 0.2429, 0.2754, 0.579, 0.2324, 0.5122, 0.1771, 0.5398, 0.1551, 0.579, 0.2324, 0.5398, 0.1551, 0.579, 0.1508, 0.579, 0.2324, 0.4994, 0.2144, 0.5122, 0.1771, 0.2375, 0.9471, 0.2907, 0.8992, 0.2907, 0.9471, 0.9044, 0.8122, 0.995, 0.7701, 0.995, 0.8122, 0.9044, 0.7231, 0.995, 0.7701, 0.9044, 0.7701, 0.9044, 0.8122, 0.8622, 0.7912, 0.9044, 0.7701, 0.995, 0.8593, 0.9044, 0.8122, 0.995, 0.8122, 0.2907, 0.995, 0.2375, 0.9471, 0.2907, 0.9471, 0.1956, 0.06017, 0.2237, 0.02143, 0.2693, 0.03622, 0.2907, 0.8034, 0.2375, 0.7555, 0.2907, 0.7555, 0.2375, 0.8513, 0.2907, 0.8034, 0.2907, 0.8513, 0.2907, 0.8992, 0.2375, 0.8513, 0.2907, 0.8513, 0.995, 0.5755, 0.8453, 0.6176, 0.8453, 0.5755, 0.8453, 0.6176, 0.8032, 0.5965, 0.8453, 0.5755, 0.995, 0.6646, 0.8453, 0.6176, 0.995, 0.6176, 0.8453, 0.5284, 0.995, 0.5755, 0.8453, 0.5755, 0.2237, 0.02143, 0.2693, 0.08412, 0.2237, 0.09892, 0.4163, 0.4878, 0.457, 0.5044, 0.4129, 0.5201, 0.5596, 0.1094, 0.5486, 0.1164, 0.5106, 0.06752, 0.5486, 0.1164, 0.4203, 0.2353, 0.3749, 0.1934, 0.3749, 0.1934, 0.4203, 0.2353, 0.399, 0.2621, 0.399, 0.2621, 0.3924, 0.2832, 0.3314, 0.2718, 0.3924, 0.2832, 0.3903, 0.3156, 0.3286, 0.3137, 0.3286, 0.3137, 0.3903, 0.3156, 0.391, 0.4881, 0.4163, 0.4878, 0.457, 0.5044, 0.4359, 0.4776, 0.5596, 0.1094, 0.5484, 0.04325, 0.5106, 0.06752, 0.5486, 0.1164, 0.5106, 0.06752, 0.3749, 0.1934, 0.399, 0.2621, 0.4203, 0.2353, 0.3749, 0.1934, 0.399, 0.2621, 0.3436, 0.2328, 0.3314, 0.2718, 0.3924, 0.2832, 0.3314, 0.2718, 0.3286, 0.3137, 0.391, 0.4881, 0.3903, 0.3156, 0.3286, 0.3137, 0.579, 0.2324, 0.5122, 0.1771, 0.5398, 0.1551, 0.579, 0.2324, 0.5398, 0.1551, 0.579, 0.1508, 0.579, 0.2324, 0.4994, 0.2144, 0.5122, 0.1771, 0.2907, 0.8034, 0.2375, 0.8513, 0.2375, 0.8034, 0.9044, 0.7701, 0.995, 0.8122, 0.9044, 0.8122, 0.9044, 0.7701, 0.995, 0.7231, 0.995, 0.7701, 0.9044, 0.8122, 0.8622, 0.7912, 0.9044, 0.7701, 0.995, 0.8593, 0.9044, 0.8122, 0.995, 0.8122, 0.2375, 0.7555, 0.2907, 0.8034, 0.2375, 0.8034, 0.2237, 0.02142, 0.2693, 0.03622, 0.2693, 0.08412, 0.2375, 0.9471, 0.2907, 0.995, 0.2375, 0.995, 0.2907, 0.8992, 0.2375, 0.9471, 0.2375, 0.8992, 0.2375, 0.8513, 0.2907, 0.8992, 0.2375, 0.8992, 0.995, 0.5754, 0.8453, 0.6176, 0.8453, 0.5755, 0.8453, 0.6176, 0.8032, 0.5965, 0.8453, 0.5755, 0.995, 0.6646, 0.8453, 0.6176, 0.995, 0.6176, 0.8453, 0.5284, 0.995, 0.5754, 0.8453, 0.5755, 0.2237, 0.02143, 0.2693, 0.08412, 0.2237, 0.09892, 0.07628, 0.8272, 0.1476, 0.8272, 0.1476, 0.7799, 0.07628, 0.7327, 0.07628, 0.7799, 0.1476, 0.7799, 0.005005, 0.7563, 0.07628, 0.7799, 0.07628, 0.7327, 0.005005, 0.8035, 0.07628, 0.8272, 0.07628, 0.7799, 0.1476, 0.8272, 0.2188, 0.8035, 0.1476, 0.7799, 0.1476, 0.7327, 0.1476, 0.7799, 0.2188, 0.7563, 0.1476, 0.7327, 0.2188, 0.7327, 0.2188, 0.3889, 0.1476, 0.7327, 0.1476, 0.3889, 0.07628, 0.3889, 0.005005, 0.7327, 0.07628, 0.7327, 0.07628, 0.3889, 0.07628, 0.3889, 0.1476, 0.3889, 0.1119, 0.3272, 0.6284, 0.04739, 0.5899, 0.06961, 0.6284, 0.09184, 0.5834, 0.08094, 0.6219, 0.1032, 0.6284, 0.09184, 0.6219, 0.03607, 0.5834, 0.05829, 0.5899, 0.06961, 0.6415, 0.04739, 0.6284, 0.04739, 0.6284, 0.09184, 0.1476, 0.8272, 0.1476, 0.7799, 0.07628, 0.7799, 0.1476, 0.7327, 0.07628, 0.7327, 0.07628, 0.7799, 0.2188, 0.7563, 0.1476, 0.7327, 0.1476, 0.7799, 0.2188, 0.8035, 0.1476, 0.7799, 0.1476, 0.8272, 0.07628, 0.8272, 0.07628, 0.7799, 0.005005, 0.8035, 0.07628, 0.7327, 0.005005, 0.7563, 0.07628, 0.7799, 0.005005, 0.3889, 0.005005, 0.7327, 0.07628, 0.7327, 0.07628, 0.7327, 0.1476, 0.7327, 0.1476, 0.3889, 0.1476, 0.3889, 0.1476, 0.7327, 0.2188, 0.7327, 0.1476, 0.3889, 0.1119, 0.3272, 0.07628, 0.3889, 0.6284, 0.09184, 0.6284, 0.04739, 0.5899, 0.06961, 0.6284, 0.04739, 0.6219, 0.03607, 0.5834, 0.05829, 0.5899, 0.06961, 0.5834, 0.08094, 0.6219, 0.1032, 0.6415, 0.09184, 0.6415, 0.04739, 0.6284, 0.04739, 0.005005, 0.995, 0.07628, 0.995, 0.07628, 0.8272, 0.07628, 0.995, 0.1476, 0.995, 0.1476, 0.8272, 0.1476, 0.995, 0.2188, 0.995, 0.2188, 0.8272, 0.533, 0.892, 0.4693, 0.995, 0.4693, 0.892, 0.4453, 0.7263, 0.4845, 0.6778, 0.5483, 0.6778, 0.6172, 0.7307, 0.6172, 0.8105, 0.7892, 0.8105, 0.8098, 0.892, 0.995, 0.995, 0.8098, 0.995, 0.6837, 0.892, 0.5954, 0.995, 0.5954, 0.892, 0.4453, 0.7263, 0.4845, 0.6778, 0.5483, 0.6778, 0.5954, 0.892, 0.533, 0.995, 0.533, 0.892, 0.6837, 0.995, 0.746, 0.892, 0.746, 0.995, 0.746, 0.995, 0.8098, 0.892, 0.8098, 0.995, 0.7892, 0.7307, 0.7892, 0.8105, 0.8367, 0.8105, 0.6172, 0.7307, 0.7892, 0.7307, 0.7892, 0.6832, 0.6172, 0.8105, 0.6172, 0.7307, 0.5697, 0.7307, 0.7892, 0.8105, 0.6172, 0.8105, 0.6172, 0.8579, 0.995, 0.005005, 0.6664, 0.08837, 0.6664, 0.005005, 0.995, 0.08837, 0.6664, 0.1717, 0.6664, 0.08837, 0.995, 0.1717, 0.6664, 0.2551, 0.6664, 0.1717, 0.995, 0.2551, 0.6664, 0.3385, 0.6664, 0.2551, 0.3815, 0.8282, 0.4537, 0.8699, 0.4537, 0.9533, 0.995, 0.3385, 0.6664, 0.4218, 0.6664, 0.3385, 0.995, 0.4218, 0.6664, 0.5052, 0.6664, 0.4218, 0.3815, 0.8282, 0.4537, 0.8699, 0.4537, 0.9533, 0.2621, 0.5856, 0.3047, 0.5856, 0.3047, 0.5431, 0.3047, 0.5856, 0.2621, 0.5856, 0.2621, 0.6039, 0.2621, 0.5431, 0.3047, 0.5431, 0.3047, 0.5248, 0.2621, 0.5856, 0.2621, 0.5431, 0.2438, 0.5431, 0.3047, 0.5431, 0.3047, 0.5856, 0.323, 0.5856, 0.5733, 0.4104, 0.4813, 0.3279, 0.5733, 0.3279, 0.5733, 0.4104, 0.4813, 0.3278, 0.5733, 0.3278, 0.5733, 0.4104, 0.4813, 0.3278, 0.5733, 0.3278, 0.5733, 0.4104, 0.4813, 0.3278, 0.5733, 0.3278, 0.4813, 0.5024, 0.5733, 0.4104, 0.5733, 0.5024, 0.5055, 0.2937, 0.5733, 0.3278, 0.4813, 0.3278, 0.5055, 0.2937, 0.5733, 0.3278, 0.4813, 0.3278, 0.5055, 0.2937, 0.5733, 0.3278, 0.4813, 0.3278, 0.5055, 0.2937, 0.5733, 0.3279, 0.4813, 0.3279, 0.5491, 0.2501, 0.5055, 0.2937, 0.5055, 0.2501, 0.6426, 0.2837, 0.5993, 0.4062, 0.5993, 0.2837, 0.6426, 0.1612, 0.5993, 0.2837, 0.5993, 0.1612, 0.6426, 0.5287, 0.5993, 0.6513, 0.5993, 0.5287, 0.6426, 0.4062, 0.5993, 0.5287, 0.5993, 0.4062, 0.7652, 0.6513, 0.6426, 0.5287, 0.7652, 0.5287, 0.5993, 0.5287, 0.4768, 0.6513, 0.4768, 0.5287, 0.3262, 0.731, 0.3474, 0.7105, 0.3474, 0.731, 0.3262, 0.7105, 0.3613, 0.63, 0.3474, 0.7104, 0.3474, 0.7104, 0.429, 0.7309, 0.3474, 0.731, 0.3262, 0.731, 0.2446, 0.7103, 0.3262, 0.7104, 0.3474, 0.7104, 0.3262, 0.731, 0.3262, 0.7105, 0.3262, 0.731, 0.3615, 0.8114, 0.3123, 0.8114, 0.3262, 0.7104, 0.3615, 0.63, 0.3474, 0.7105, 0.3474, 0.7104, 0.429, 0.7309, 0.3474, 0.731, 0.3262, 0.731, 0.3613, 0.8114, 0.3121, 0.8114, 0.3262, 0.731, 0.3474, 0.7104, 0.3474, 0.731, 0.3262, 0.731, 0.2446, 0.7106, 0.3262, 0.7105, 0.3474, 0.7105, 0.429, 0.7311, 0.3474, 0.731, 0.3262, 0.731, 0.3474, 0.7104, 0.3474, 0.731, 0.3262, 0.7105, 0.3613, 0.63, 0.3474, 0.7104, 0.3262, 0.731, 0.2446, 0.7106, 0.3262, 0.7105, 0.3262, 0.731, 0.3474, 0.7104, 0.3474, 0.731, 0.3262, 0.731, 0.3615, 0.8114, 0.3123, 0.8114, 0.3262, 0.7105, 0.3613, 0.63, 0.3474, 0.7104, 0.3474, 0.7104, 0.429, 0.7309, 0.3474, 0.731, 0.3262, 0.731, 0.3474, 0.7104, 0.3474, 0.731, 0.3474, 0.7104, 0.429, 0.7309, 0.3474, 0.731, 0.3262, 0.731, 0.3615, 0.8114, 0.3123, 0.8114, 0.3474, 0.731, 0.3123, 0.8114, 0.3262, 0.731, 0.3262, 0.731, 0.3474, 0.7104, 0.3474, 0.731, 0.3474, 0.7104, 0.429, 0.7309, 0.3474, 0.731, 0.3474, 0.7104, 0.429, 0.7309, 0.3474, 0.731, 0.3474, 0.7104, 0.3121, 0.63, 0.3613, 0.63, 0.3474, 0.7104, 0.3262, 0.731, 0.3262, 0.7105, 0.3474, 0.731, 0.3123, 0.8114, 0.3262, 0.731, 0.3262, 0.731, 0.2446, 0.7106, 0.3262, 0.7105, 0.3262, 0.731, 0.2446, 0.7106, 0.3262, 0.7105, 0.3474, 0.7104, 0.3121, 0.63, 0.3613, 0.63, 0.3262, 0.731, 0.3615, 0.8114, 0.3123, 0.8114, 0.3262, 0.731, 0.3615, 0.8114, 0.3123, 0.8114, 0.3262, 0.7105, 0.3613, 0.63, 0.3474, 0.7104, 0.3262, 0.731, 0.2446, 0.7106, 0.3262, 0.7105, 0.3474, 0.7104, 0.429, 0.7309, 0.3474, 0.731, 0.3262, 0.731, 0.2446, 0.7106, 0.3262, 0.7105, 0.3262, 0.731, 0.2446, 0.7106, 0.3262, 0.7105, 0.3262, 0.7105, 0.3613, 0.63, 0.3474, 0.7104, 0.3474, 0.731, 0.3262, 0.7104, 0.3474, 0.7105, 0.3262, 0.7105, 0.3613, 0.63, 0.3474, 0.7104, 0.2446, 0.7309, 0.3262, 0.7104, 0.3262, 0.731, 0.2446, 0.7309, 0.3262, 0.7104, 0.3262, 0.731, 0.3474, 0.731, 0.3262, 0.7104, 0.3474, 0.7105, 0.3615, 0.8114, 0.3262, 0.731, 0.3474, 0.731, 0.3474, 0.731, 0.3121, 0.8114, 0.3262, 0.731, 0.2446, 0.7311, 0.3262, 0.7105, 0.3262, 0.731, 0.3123, 0.63, 0.3474, 0.7105, 0.3262, 0.7104, 0.3262, 0.7104, 0.3474, 0.731, 0.3262, 0.731, 0.2446, 0.7311, 0.3262, 0.7105, 0.3262, 0.731, 0.429, 0.7106, 0.3474, 0.731, 0.3474, 0.7105, 0.3474, 0.731, 0.3262, 0.7105, 0.3474, 0.7104, 0.3474, 0.731, 0.3123, 0.8114, 0.3262, 0.731, 0.2446, 0.7309, 0.3262, 0.7104, 0.3262, 0.731, 0.3262, 0.7104, 0.3474, 0.731, 0.3262, 0.731, 0.3121, 0.63, 0.3474, 0.7104, 0.3262, 0.7105, 0.3474, 0.731, 0.3121, 0.8114, 0.3262, 0.731, 0.429, 0.7103, 0.3474, 0.731, 0.3474, 0.7104, 0.3474, 0.731, 0.3262, 0.7104, 0.3474, 0.7105, 0.429, 0.7103, 0.3474, 0.731, 0.3474, 0.7104, 0.3123, 0.63, 0.3474, 0.7105, 0.3262, 0.7104, 0.3262, 0.7105, 0.3613, 0.63, 0.3474, 0.7104, 0.3262, 0.7105, 0.3474, 0.731, 0.3262, 0.731, 0.429, 0.7106, 0.3474, 0.731, 0.3474, 0.7105, 0.2446, 0.7309, 0.3262, 0.7104, 0.3262, 0.731, 0.3615, 0.8114, 0.3262, 0.731, 0.3474, 0.731, 0.3262, 0.7105, 0.3474, 0.731, 0.3262, 0.731, 0.3474, 0.731, 0.3121, 0.8114, 0.3262, 0.731, 0.2446, 0.7311, 0.3262, 0.7105, 0.3262, 0.731, 0.429, 0.7106, 0.3474, 0.731, 0.3474, 0.7105, 0.3123, 0.63, 0.3474, 0.7105, 0.3262, 0.7104, 0.3613, 0.8114, 0.3262, 0.731, 0.3474, 0.731, 0.3613, 0.8114, 0.3262, 0.731, 0.3474, 0.731, 0.3262, 0.7104, 0.3615, 0.63, 0.3474, 0.7105, 0.429, 0.7103, 0.3474, 0.731, 0.3474, 0.7104, 0.2446, 0.7309, 0.3262, 0.7104, 0.3262, 0.731, 0.429, 0.7106, 0.3474, 0.731, 0.3474, 0.7105, 0.429, 0.7106, 0.3474, 0.731, 0.3474, 0.7105, 0.3262, 0.7104, 0.3615, 0.63, 0.3474, 0.7105, 0.07628, 0.8272, 0.005005, 0.8272, 0.005005, 0.995, 0.1476, 0.8272, 0.07628, 0.8272, 0.07628, 0.995, 0.2188, 0.8272, 0.1476, 0.8272, 0.1476, 0.995, 0.1481, 0.2984, 0.1481, 0.2006, 0.08971, 0.2006, 0.1481, 0.1028, 0.08971, 0.1028, 0.08971, 0.2006, 0.1481, 0.1028, 0.1481, 0.005038, 0.08971, 0.005038, 0.1481, 0.2006, 0.2328, 0.1517, 0.1481, 0.1028, 0.08971, 0.2006, 0.08971, 0.1028, 0.005038, 0.1517, 0.08971, 0.1028, 0.1481, 0.1028, 0.1481, 0.005038, 0.1481, 0.2006, 0.1481, 0.1028, 0.08971, 0.1028, 0.08971, 0.2984, 0.1481, 0.2984, 0.1481, 0.2006, 0.1481, 0.1028, 0.1481, 0.2006, 0.2328, 0.1517, 0.08971, 0.1028, 0.005038, 0.1517, 0.08971, 0.2006, 0.448, 0.6889, 0.4129, 0.5201, 0.457, 0.6794, 0.457, 0.6794, 0.4129, 0.5201, 0.457, 0.5044, 0.457, 0.5044, 0.4163, 0.4878, 0.4359, 0.4776, 0.5596, 0.1094, 0.5106, 0.06752, 0.5484, 0.04325, 0.5486, 0.1164, 0.3749, 0.1934, 0.5106, 0.06752, 0.3749, 0.1934, 0.399, 0.2621, 0.3436, 0.2328, 0.399, 0.2621, 0.3314, 0.2718, 0.3436, 0.2328, 0.3924, 0.2832, 0.3286, 0.3137, 0.3314, 0.2718, 0.3286, 0.3137, 0.391, 0.4881, 0.3294, 0.5147, 0.457, 0.5044, 0.4129, 0.5201, 0.457, 0.6794, 0.457, 0.6794, 0.4129, 0.5201, 0.448, 0.6889, 0.4129, 0.5201, 0.457, 0.5044, 0.4163, 0.4878, 0.5596, 0.1094, 0.5106, 0.06752, 0.5486, 0.1164, 0.5486, 0.1164, 0.3749, 0.1934, 0.4203, 0.2353, 0.399, 0.2621, 0.3749, 0.1934, 0.3436, 0.2328, 0.399, 0.2621, 0.3314, 0.2718, 0.3924, 0.2832, 0.3924, 0.2832, 0.3286, 0.3137, 0.3903, 0.3156, 0.391, 0.4881, 0.3286, 0.3137, 0.3294, 0.5147, 0.2907, 0.8034, 0.2907, 0.8513, 0.2375, 0.8513, 0.9044, 0.8122, 0.9044, 0.7701, 0.995, 0.7701, 0.9044, 0.7231, 0.995, 0.7231, 0.995, 0.7701, 0.995, 0.8593, 0.9044, 0.8593, 0.9044, 0.8122, 0.2375, 0.7555, 0.2907, 0.7555, 0.2907, 0.8034, 0.2693, 0.08412, 0.2237, 0.09892, 0.2693, 0.03622, 0.2237, 0.09892, 0.1956, 0.06017, 0.2693, 0.03622, 0.2375, 0.9471, 0.2907, 0.9471, 0.2907, 0.995, 0.2375, 0.8992, 0.2907, 0.8992, 0.2907, 0.9471, 0.2375, 0.8513, 0.2907, 0.8513, 0.2907, 0.8992, 0.995, 0.5754, 0.995, 0.6176, 0.8453, 0.6176, 0.995, 0.6646, 0.8453, 0.6646, 0.8453, 0.6176, 0.8453, 0.5284, 0.995, 0.5284, 0.995, 0.5754, 0.2693, 0.03622, 0.2693, 0.08412, 0.2237, 0.02143, 0.2693, 0.08412, 0.2237, 0.09892, 0.2237, 0.02143, 0.4493, 0.2473, 0.4141, 0.4162, 0.4582, 0.2569, 0.4582, 0.2569, 0.4141, 0.4162, 0.4582, 0.4318, 0.4582, 0.4318, 0.4176, 0.4484, 0.4371, 0.4587, 0.4739, 0.07113, 0.4249, 0.02928, 0.4627, 0.005005, 0.4629, 0.0782, 0.2892, 0.1551, 0.4249, 0.02928, 0.2892, 0.1551, 0.3133, 0.2239, 0.2579, 0.1946, 0.3133, 0.2239, 0.2457, 0.2336, 0.2579, 0.1946, 0.3067, 0.245, 0.2429, 0.2754, 0.2457, 0.2336, 0.2429, 0.2754, 0.3053, 0.4498, 0.2437, 0.4764, 0.4582, 0.4318, 0.4141, 0.4162, 0.4582, 0.2569, 0.4582, 0.2569, 0.4141, 0.4162, 0.4493, 0.2473, 0.4141, 0.4162, 0.4582, 0.4318, 0.4176, 0.4484, 0.4739, 0.07113, 0.4249, 0.02928, 0.4629, 0.0782, 0.4629, 0.0782, 0.2892, 0.1551, 0.3346, 0.1971, 0.3133, 0.2239, 0.2892, 0.1551, 0.2579, 0.1946, 0.3133, 0.2239, 0.2457, 0.2336, 0.3067, 0.245, 0.3067, 0.245, 0.2429, 0.2754, 0.3046, 0.2773, 0.3053, 0.4498, 0.2429, 0.2754, 0.2437, 0.4764, 0.2375, 0.9471, 0.2375, 0.8992, 0.2907, 0.8992, 0.9044, 0.8122, 0.9044, 0.7701, 0.995, 0.7701, 0.9044, 0.7231, 0.995, 0.7231, 0.995, 0.7701, 0.995, 0.8593, 0.9044, 0.8593, 0.9044, 0.8122, 0.2907, 0.995, 0.2375, 0.995, 0.2375, 0.9471, 0.1956, 0.06017, 0.2237, 0.02143, 0.2237, 0.09892, 0.2237, 0.02143, 0.2693, 0.03622, 0.2237, 0.09892, 0.2907, 0.8034, 0.2375, 0.8034, 0.2375, 0.7555, 0.2375, 0.8513, 0.2375, 0.8034, 0.2907, 0.8034, 0.2907, 0.8992, 0.2375, 0.8992, 0.2375, 0.8513, 0.995, 0.5755, 0.995, 0.6176, 0.8453, 0.6176, 0.995, 0.6646, 0.8453, 0.6646, 0.8453, 0.6176, 0.8453, 0.5284, 0.995, 0.5284, 0.995, 0.5755, 0.2237, 0.02143, 0.2693, 0.03622, 0.2693, 0.08412, 0.2693, 0.08412, 0.2237, 0.09892, 0.1956, 0.06017, 0.4493, 0.2473, 0.4141, 0.4162, 0.4582, 0.2569, 0.4582, 0.2569, 0.4141, 0.4162, 0.4582, 0.4318, 0.4582, 0.4318, 0.4176, 0.4484, 0.4371, 0.4587, 0.4739, 0.07113, 0.4249, 0.02928, 0.4627, 0.005005, 0.4629, 0.0782, 0.2892, 0.1551, 0.4249, 0.02928, 0.2892, 0.1551, 0.3133, 0.2239, 0.2579, 0.1946, 0.3133, 0.2239, 0.2457, 0.2336, 0.2579, 0.1946, 0.3067, 0.245, 0.2429, 0.2754, 0.2457, 0.2336, 0.2429, 0.2754, 0.3053, 0.4498, 0.2437, 0.4764, 0.4582, 0.4318, 0.4141, 0.4162, 0.4582, 0.2569, 0.4582, 0.2569, 0.4141, 0.4162, 0.4493, 0.2473, 0.4141, 0.4162, 0.4582, 0.4318, 0.4176, 0.4484, 0.4739, 0.07113, 0.4249, 0.02928, 0.4629, 0.0782, 0.4629, 0.0782, 0.2892, 0.1551, 0.3346, 0.1971, 0.3133, 0.2239, 0.2892, 0.1551, 0.2579, 0.1946, 0.3133, 0.2239, 0.2457, 0.2336, 0.3067, 0.245, 0.3067, 0.245, 0.2429, 0.2754, 0.3046, 0.2773, 0.3053, 0.4498, 0.2429, 0.2754, 0.2437, 0.4764, 0.2375, 0.9471, 0.2375, 0.8992, 0.2907, 0.8992, 0.9044, 0.8122, 0.9044, 0.7701, 0.995, 0.7701, 0.9044, 0.7231, 0.995, 0.7231, 0.995, 0.7701, 0.995, 0.8593, 0.9044, 0.8593, 0.9044, 0.8122, 0.2907, 0.995, 0.2375, 0.995, 0.2375, 0.9471, 0.2693, 0.08412, 0.2237, 0.09892, 0.2693, 0.03622, 0.2237, 0.09892, 0.1956, 0.06017, 0.2693, 0.03622, 0.2907, 0.8034, 0.2375, 0.8034, 0.2375, 0.7555, 0.2375, 0.8513, 0.2375, 0.8034, 0.2907, 0.8034, 0.2907, 0.8992, 0.2375, 0.8992, 0.2375, 0.8513, 0.995, 0.5755, 0.995, 0.6176, 0.8453, 0.6176, 0.995, 0.6646, 0.8453, 0.6646, 0.8453, 0.6176, 0.8453, 0.5284, 0.995, 0.5284, 0.995, 0.5755, 0.2237, 0.09892, 0.1956, 0.06017, 0.2237, 0.02143, 0.2237, 0.02143, 0.2693, 0.03622, 0.2693, 0.08412, 0.448, 0.6889, 0.4129, 0.5201, 0.457, 0.6794, 0.457, 0.6794, 0.4129, 0.5201, 0.457, 0.5044, 0.457, 0.5044, 0.4163, 0.4878, 0.4359, 0.4776, 0.5596, 0.1094, 0.5106, 0.06752, 0.5484, 0.04325, 0.5486, 0.1164, 0.3749, 0.1934, 0.5106, 0.06752, 0.3749, 0.1934, 0.399, 0.2621, 0.3436, 0.2328, 0.399, 0.2621, 0.3314, 0.2718, 0.3436, 0.2328, 0.3924, 0.2832, 0.3286, 0.3137, 0.3314, 0.2718, 0.3286, 0.3137, 0.391, 0.4881, 0.3294, 0.5147, 0.457, 0.5044, 0.4129, 0.5201, 0.457, 0.6794, 0.457, 0.6794, 0.4129, 0.5201, 0.448, 0.6889, 0.4129, 0.5201, 0.457, 0.5044, 0.4163, 0.4878, 0.5596, 0.1094, 0.5106, 0.06752, 0.5486, 0.1164, 0.5486, 0.1164, 0.3749, 0.1934, 0.4203, 0.2353, 0.399, 0.2621, 0.3749, 0.1934, 0.3436, 0.2328, 0.399, 0.2621, 0.3314, 0.2718, 0.3924, 0.2832, 0.3924, 0.2832, 0.3286, 0.3137, 0.3903, 0.3156, 0.391, 0.4881, 0.3286, 0.3137, 0.3294, 0.5147, 0.2907, 0.8034, 0.2907, 0.8513, 0.2375, 0.8513, 0.9044, 0.7701, 0.995, 0.7701, 0.995, 0.8122, 0.9044, 0.7701, 0.9044, 0.7231, 0.995, 0.7231, 0.995, 0.8593, 0.9044, 0.8593, 0.9044, 0.8122, 0.2375, 0.7555, 0.2907, 0.7555, 0.2907, 0.8034, 0.2237, 0.09892, 0.1956, 0.06017, 0.2693, 0.08412, 0.1956, 0.06017, 0.2237, 0.02142, 0.2693, 0.08412, 0.2375, 0.9471, 0.2907, 0.9471, 0.2907, 0.995, 0.2907, 0.8992, 0.2907, 0.9471, 0.2375, 0.9471, 0.2375, 0.8513, 0.2907, 0.8513, 0.2907, 0.8992, 0.995, 0.5754, 0.995, 0.6176, 0.8453, 0.6176, 0.995, 0.6646, 0.8453, 0.6646, 0.8453, 0.6176, 0.8453, 0.5284, 0.995, 0.5284, 0.995, 0.5754, 0.2237, 0.09892, 0.1956, 0.06017, 0.2237, 0.02143, 0.2237, 0.02143, 0.2693, 0.03623, 0.2693, 0.08412, 0.07628, 0.8272, 0.1476, 0.7799, 0.07628, 0.7799, 0.07628, 0.7327, 0.1476, 0.7799, 0.1476, 0.7327, 0.1476, 0.7327, 0.2188, 0.3889, 0.1476, 0.3889, 0.1476, 0.7327, 0.07628, 0.3889, 0.07628, 0.7327, 0.005005, 0.7327, 0.07628, 0.3889, 0.005005, 0.3889, 0.5834, 0.08094, 0.6284, 0.09184, 0.5899, 0.06961, 0.6219, 0.03607, 0.5899, 0.06961, 0.6284, 0.04739, 0.6415, 0.04739, 0.6284, 0.09184, 0.6415, 0.09184, 0.1476, 0.8272, 0.07628, 0.7799, 0.07628, 0.8272, 0.1476, 0.7327, 0.07628, 0.7799, 0.1476, 0.7799, 0.005005, 0.3889, 0.07628, 0.7327, 0.07628, 0.3889, 0.07628, 0.7327, 0.1476, 0.3889, 0.07628, 0.3889, 0.1476, 0.3889, 0.2188, 0.7327, 0.2188, 0.3889, 0.6284, 0.04739, 0.5834, 0.05829, 0.5899, 0.06961, 0.5899, 0.06961, 0.6219, 0.1032, 0.6284, 0.09184, 0.6415, 0.09184, 0.6284, 0.04739, 0.6284, 0.09184, 0.005005, 0.995, 0.07628, 0.8272, 0.005005, 0.8272, 0.07628, 0.995, 0.1476, 0.8272, 0.07628, 0.8272, 0.1476, 0.995, 0.2188, 0.8272, 0.1476, 0.8272, 0.533, 0.892, 0.533, 0.995, 0.4693, 0.995, 0.5483, 0.6778, 0.5483, 0.863, 0.4453, 0.7263, 0.5483, 0.863, 0.4845, 0.863, 0.4453, 0.8146, 0.4453, 0.7263, 0.5483, 0.863, 0.4453, 0.8146, 0.6172, 0.7307, 0.7892, 0.8105, 0.7892, 0.7307, 0.8098, 0.892, 0.995, 0.892, 0.995, 0.995, 0.6837, 0.892, 0.6837, 0.995, 0.5954, 0.995, 0.5483, 0.6778, 0.5483, 0.863, 0.4453, 0.7263, 0.5483, 0.863, 0.4845, 0.863, 0.4453, 0.8146, 0.4453, 0.7263, 0.5483, 0.863, 0.4453, 0.8146, 0.5954, 0.892, 0.5954, 0.995, 0.533, 0.995, 0.6837, 0.995, 0.6837, 0.892, 0.746, 0.892, 0.746, 0.995, 0.746, 0.892, 0.8098, 0.892, 0.7892, 0.7307, 0.8367, 0.8105, 0.8367, 0.7307, 0.6172, 0.7307, 0.7892, 0.6832, 0.6172, 0.6832, 0.6172, 0.8105, 0.5697, 0.7307, 0.5697, 0.8105, 0.7892, 0.8105, 0.6172, 0.8579, 0.7892, 0.8579, 0.995, 0.005005, 0.995, 0.08837, 0.6664, 0.08837, 0.995, 0.08837, 0.995, 0.1717, 0.6664, 0.1717, 0.995, 0.1717, 0.995, 0.2551, 0.6664, 0.2551, 0.995, 0.2551, 0.995, 0.3385, 0.6664, 0.3385, 0.4537, 0.9533, 0.3815, 0.995, 0.3815, 0.8282, 0.3815, 0.995, 0.3093, 0.9533, 0.3815, 0.8282, 0.3093, 0.9533, 0.3093, 0.8699, 0.3815, 0.8282, 0.995, 0.3385, 0.995, 0.4218, 0.6664, 0.4218, 0.995, 0.4218, 0.995, 0.5052, 0.6664, 0.5052, 0.4537, 0.9533, 0.3815, 0.995, 0.3815, 0.8282, 0.3815, 0.995, 0.3093, 0.9533, 0.3815, 0.8282, 0.3093, 0.9533, 0.3093, 0.8699, 0.3815, 0.8282, 0.2621, 0.5856, 0.3047, 0.5431, 0.2621, 0.5431, 0.3047, 0.5856, 0.2621, 0.6039, 0.3047, 0.6039, 0.2621, 0.5431, 0.3047, 0.5248, 0.2621, 0.5248, 0.2621, 0.5856, 0.2438, 0.5431, 0.2438, 0.5856, 0.3047, 0.5431, 0.323, 0.5856, 0.323, 0.5431, 0.5733, 0.4104, 0.4813, 0.4104, 0.4813, 0.3279, 0.5733, 0.4104, 0.4813, 0.4104, 0.4813, 0.3278, 0.5733, 0.4104, 0.4813, 0.4104, 0.4813, 0.3278, 0.5733, 0.4104, 0.4813, 0.4104, 0.4813, 0.3278, 0.4813, 0.5024, 0.4813, 0.4104, 0.5733, 0.4104, 0.5055, 0.2937, 0.5491, 0.2937, 0.5733, 0.3278, 0.5055, 0.2937, 0.5491, 0.2937, 0.5733, 0.3278, 0.5055, 0.2937, 0.5491, 0.2937, 0.5733, 0.3278, 0.5055, 0.2937, 0.5491, 0.2937, 0.5733, 0.3279, 0.5491, 0.2501, 0.5491, 0.2937, 0.5055, 0.2937, 0.6426, 0.2837, 0.6426, 0.4062, 0.5993, 0.4062, 0.6426, 0.1612, 0.6426, 0.2837, 0.5993, 0.2837, 0.6426, 0.5287, 0.6426, 0.6513, 0.5993, 0.6513, 0.6426, 0.4062, 0.6426, 0.5287, 0.5993, 0.5287, 0.7652, 0.6513, 0.6426, 0.6513, 0.6426, 0.5287, 0.5993, 0.5287, 0.5993, 0.6513, 0.4768, 0.6513, 0.3262, 0.731, 0.3262, 0.7104, 0.3474, 0.7105, 0.3262, 0.7105, 0.3121, 0.63, 0.3613, 0.63, 0.3474, 0.7104, 0.429, 0.7103, 0.429, 0.7309, 0.3262, 0.731, 0.2446, 0.7309, 0.2446, 0.7103, 0.3474, 0.7104, 0.3474, 0.731, 0.3262, 0.731, 0.3262, 0.731, 0.3474, 0.731, 0.3615, 0.8114, 0.3262, 0.7104, 0.3123, 0.63, 0.3615, 0.63, 0.3474, 0.7104, 0.429, 0.7103, 0.429, 0.7309, 0.3262, 0.731, 0.3474, 0.731, 0.3613, 0.8114, 0.3262, 0.731, 0.3262, 0.7105, 0.3474, 0.7104, 0.3262, 0.731, 0.2446, 0.7311, 0.2446, 0.7106, 0.3474, 0.7105, 0.429, 0.7106, 0.429, 0.7311, 0.3262, 0.731, 0.3262, 0.7105, 0.3474, 0.7104, 0.3262, 0.7105, 0.3121, 0.63, 0.3613, 0.63, 0.3262, 0.731, 0.2446, 0.7311, 0.2446, 0.7106, 0.3262, 0.731, 0.3262, 0.7105, 0.3474, 0.7104, 0.3262, 0.731, 0.3474, 0.731, 0.3615, 0.8114, 0.3262, 0.7105, 0.3121, 0.63, 0.3613, 0.63, 0.3474, 0.7104, 0.429, 0.7103, 0.429, 0.7309, 0.3262, 0.731, 0.3262, 0.7105, 0.3474, 0.7104, 0.3474, 0.7104, 0.429, 0.7103, 0.429, 0.7309, 0.3262, 0.731, 0.3474, 0.731, 0.3615, 0.8114, 0.3474, 0.731, 0.3615, 0.8114, 0.3123, 0.8114, 0.3262, 0.731, 0.3262, 0.7105, 0.3474, 0.7104, 0.3474, 0.7104, 0.429, 0.7103, 0.429, 0.7309, 0.3474, 0.7104, 0.429, 0.7103, 0.429, 0.7309, 0.3474, 0.7104, 0.3262, 0.7105, 0.3121, 0.63, 0.3474, 0.7104, 0.3474, 0.731, 0.3262, 0.731, 0.3474, 0.731, 0.3615, 0.8114, 0.3123, 0.8114, 0.3262, 0.731, 0.2446, 0.7311, 0.2446, 0.7106, 0.3262, 0.731, 0.2446, 0.7311, 0.2446, 0.7106, 0.3474, 0.7104, 0.3262, 0.7105, 0.3121, 0.63, 0.3262, 0.731, 0.3474, 0.731, 0.3615, 0.8114, 0.3262, 0.731, 0.3474, 0.731, 0.3615, 0.8114, 0.3262, 0.7105, 0.3121, 0.63, 0.3613, 0.63, 0.3262, 0.731, 0.2446, 0.7311, 0.2446, 0.7106, 0.3474, 0.7104, 0.429, 0.7103, 0.429, 0.7309, 0.3262, 0.731, 0.2446, 0.7311, 0.2446, 0.7106, 0.3262, 0.731, 0.2446, 0.7311, 0.2446, 0.7106, 0.3262, 0.7105, 0.3121, 0.63, 0.3613, 0.63, 0.3474, 0.731, 0.3262, 0.731, 0.3262, 0.7104, 0.3262, 0.7105, 0.3121, 0.63, 0.3613, 0.63, 0.2446, 0.7309, 0.2446, 0.7103, 0.3262, 0.7104, 0.2446, 0.7309, 0.2446, 0.7103, 0.3262, 0.7104, 0.3474, 0.731, 0.3262, 0.731, 0.3262, 0.7104, 0.3615, 0.8114, 0.3123, 0.8114, 0.3262, 0.731, 0.3474, 0.731, 0.3613, 0.8114, 0.3121, 0.8114, 0.2446, 0.7311, 0.2446, 0.7106, 0.3262, 0.7105, 0.3123, 0.63, 0.3615, 0.63, 0.3474, 0.7105, 0.3262, 0.7104, 0.3474, 0.7105, 0.3474, 0.731, 0.2446, 0.7311, 0.2446, 0.7106, 0.3262, 0.7105, 0.429, 0.7106, 0.429, 0.7311, 0.3474, 0.731, 0.3474, 0.731, 0.3262, 0.731, 0.3262, 0.7105, 0.3474, 0.731, 0.3615, 0.8114, 0.3123, 0.8114, 0.2446, 0.7309, 0.2446, 0.7103, 0.3262, 0.7104, 0.3262, 0.7104, 0.3474, 0.7105, 0.3474, 0.731, 0.3121, 0.63, 0.3613, 0.63, 0.3474, 0.7104, 0.3474, 0.731, 0.3613, 0.8114, 0.3121, 0.8114, 0.429, 0.7103, 0.429, 0.7309, 0.3474, 0.731, 0.3474, 0.731, 0.3262, 0.731, 0.3262, 0.7104, 0.429, 0.7103, 0.429, 0.7309, 0.3474, 0.731, 0.3123, 0.63, 0.3615, 0.63, 0.3474, 0.7105, 0.3262, 0.7105, 0.3121, 0.63, 0.3613, 0.63, 0.3262, 0.7105, 0.3474, 0.7104, 0.3474, 0.731, 0.429, 0.7106, 0.429, 0.7311, 0.3474, 0.731, 0.2446, 0.7309, 0.2446, 0.7103, 0.3262, 0.7104, 0.3615, 0.8114, 0.3123, 0.8114, 0.3262, 0.731, 0.3262, 0.7105, 0.3474, 0.7104, 0.3474, 0.731, 0.3474, 0.731, 0.3613, 0.8114, 0.3121, 0.8114, 0.2446, 0.7311, 0.2446, 0.7106, 0.3262, 0.7105, 0.429, 0.7106, 0.429, 0.7311, 0.3474, 0.731, 0.3123, 0.63, 0.3615, 0.63, 0.3474, 0.7105, 0.3613, 0.8114, 0.3121, 0.8114, 0.3262, 0.731, 0.3613, 0.8114, 0.3121, 0.8114, 0.3262, 0.731, 0.3262, 0.7104, 0.3123, 0.63, 0.3615, 0.63, 0.429, 0.7103, 0.429, 0.7309, 0.3474, 0.731, 0.2446, 0.7309, 0.2446, 0.7103, 0.3262, 0.7104, 0.429, 0.7106, 0.429, 0.7311, 0.3474, 0.731, 0.429, 0.7106, 0.429, 0.7311, 0.3474, 0.731, 0.3262, 0.7104, 0.3123, 0.63, 0.3615, 0.63, 0.07628, 0.8272, 0.005005, 0.995, 0.07628, 0.995, 0.1476, 0.8272, 0.07628, 0.995, 0.1476, 0.995, 0.2188, 0.8272, 0.1476, 0.995, 0.2188, 0.995, 0.1481, 0.2984, 0.08971, 0.2006, 0.08971, 0.2984, 0.1481, 0.1028, 0.08971, 0.2006, 0.1481, 0.2006, 0.1481, 0.1028, 0.08971, 0.005038, 0.08971, 0.1028, 0.08971, 0.1028, 0.1481, 0.005038, 0.08971, 0.005038, 0.1481, 0.2006, 0.08971, 0.1028, 0.08971, 0.2006, 0.08971, 0.2984, 0.1481, 0.2006, 0.08971, 0.2006])
me_cube_003.use_remesh_preserve_volume = False
me_cube_003.use_remesh_preserve_attributes = False
me_cube_003.use_mirror_vertex_groups = False
me_cube_003.update()
arm_armature = bpy.data.armatures.new('Armature')  # bones are not reproduced

# ---- objects
ob_crawler_aa = bpy.data.objects.new('crawler_aa', me_cube_003)
ob_armature = bpy.data.objects.new('Armature', arm_armature)

# ---- transforms, parenting, visibility, modifiers, constraints
ob_crawler_aa.location = (0.0, 0.0, 0.0)
ob_crawler_aa.scale = (0.9618, 0.9618, 0.9618)
ob_crawler_aa.lineart.crease_threshold = 0.0
ob_armature.location = (0.0, 0.0, 0.0)
ob_armature.lineart.crease_threshold = 0.0

# ---- collection membership
col_collection.objects.link(ob_crawler_aa)
col_collection.objects.link(ob_armature)

# ---- scene / render settings (as saved in the file)
scene.frame_start = 1; scene.frame_end = 250; scene.frame_set(1)
scene.render.engine = 'BLENDER_EEVEE_NEXT'
scene.render.film_transparent = True
scene.cycles.use_denoising = False
scene.cycles.samples = 128
scene.cycles.sampling_pattern = 'TABULATED_SOBOL'
scene.cycles.use_adaptive_sampling = False
scene.cycles.use_light_tree = False
scene.view_settings.view_transform = 'Filmic'
bpy.context.view_layer.update()

# ---- added for rendering (the .blend has no active camera and no usable light): camera, sun
cam_auto = bpy.data.cameras.new('AutoCamera')
cam_auto.lens = 50.0
cam_auto.sensor_width = 36.0
cam_auto.clip_end = 1000.0
ob_auto_camera = bpy.data.objects.new('AutoCamera', cam_auto)
scene.collection.objects.link(ob_auto_camera)
ob_auto_camera.location = (8.31227, -9.97473, 9.56714)
ob_auto_camera.rotation_euler = (1.09748, -7.21219e-08, 0.694738)
scene.camera = ob_auto_camera
light_auto_sun = bpy.data.lights.new('AutoSun', 'SUN')
light_auto_sun.energy = 3.0
light_auto_sun.angle = 0.0523599
ob_auto_sun = bpy.data.objects.new('AutoSun', light_auto_sun)
scene.collection.objects.link(ob_auto_sun)
ob_auto_sun.rotation_euler = (0.872665, 0.174533, 0.523599)
bpy.context.view_layer.update()
